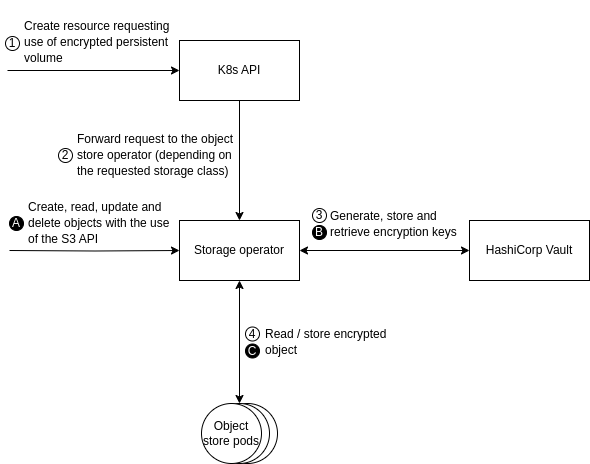

The diagram above was exported from draw.io. Its source (the exported page's mxGraphModel, read from the mxfile embedded in the PNG):
<mxGraphModel dx="261" dy="262" grid="1" gridSize="10" guides="1" tooltips="1" connect="1" arrows="1" fold="1" page="1" pageScale="1" pageWidth="827" pageHeight="1169" math="0" shadow="0">
  <root>
    <mxCell id="0" />
    <mxCell id="1" parent="0" />
    <mxCell id="z3ctLBVVYveg33ifDNu9-2" value="&lt;h1 style=&quot;line-height: 50%;&quot;&gt;&lt;span style=&quot;font-size: 12px; font-weight: 400;&quot;&gt;Create, read, update and delete objects with the use of the S3 API&lt;/span&gt;&lt;/h1&gt;" style="text;html=1;strokeColor=none;fillColor=none;spacing=5;spacingTop=-20;whiteSpace=wrap;overflow=hidden;rounded=0;" vertex="1" parent="1">
      <mxGeometry x="44" y="228" width="158" height="58" as="geometry" />
    </mxCell>
    <mxCell id="pp0-_kGOhsqNxKm0K_HM-6" value="&lt;h1 style=&quot;line-height: 50%;&quot;&gt;&lt;span style=&quot;font-size: 12px; font-weight: 400;&quot;&gt;Generate, store and&amp;nbsp; retrieve encryption keys&lt;/span&gt;&lt;/h1&gt;" style="text;html=1;strokeColor=none;fillColor=none;spacing=5;spacingTop=-20;whiteSpace=wrap;overflow=hidden;rounded=0;" parent="1" vertex="1">
      <mxGeometry x="346" y="237" width="159" height="54" as="geometry" />
    </mxCell>
    <mxCell id="z3ctLBVVYveg33ifDNu9-7" value="&lt;font color=&quot;#ffffff&quot;&gt;B&lt;/font&gt;" style="ellipse;whiteSpace=wrap;html=1;aspect=fixed;fillColor=#000000;" vertex="1" parent="1">
      <mxGeometry x="333" y="262" width="14" height="14" as="geometry" />
    </mxCell>
    <mxCell id="z3ctLBVVYveg33ifDNu9-6" value="3" style="ellipse;whiteSpace=wrap;html=1;aspect=fixed;" vertex="1" parent="1">
      <mxGeometry x="333" y="245" width="14" height="14" as="geometry" />
    </mxCell>
    <mxCell id="z3ctLBVVYveg33ifDNu9-5" value="&lt;font color=&quot;#ffffff&quot;&gt;A&lt;/font&gt;" style="ellipse;whiteSpace=wrap;html=1;aspect=fixed;fillColor=#000000;" vertex="1" parent="1">
      <mxGeometry x="30" y="253" width="14" height="14" as="geometry" />
    </mxCell>
    <mxCell id="z3ctLBVVYveg33ifDNu9-4" value="2" style="ellipse;whiteSpace=wrap;html=1;aspect=fixed;" vertex="1" parent="1">
      <mxGeometry x="79" y="185" width="14" height="14" as="geometry" />
    </mxCell>
    <mxCell id="TMdRoOH4GbIq7_JRytAd-15" value="&lt;h1 style=&quot;line-height: 50%;&quot;&gt;&lt;span style=&quot;font-size: 12px; font-weight: 400;&quot;&gt;Forward request to the object store operator (depending on the requested storage class)&lt;/span&gt;&lt;/h1&gt;" style="text;html=1;strokeColor=none;fillColor=none;spacing=5;spacingTop=-20;whiteSpace=wrap;overflow=hidden;rounded=0;" parent="1" vertex="1">
      <mxGeometry x="93" y="160" width="180" height="62" as="geometry" />
    </mxCell>
    <mxCell id="z3ctLBVVYveg33ifDNu9-3" value="1" style="ellipse;whiteSpace=wrap;html=1;aspect=fixed;" vertex="1" parent="1">
      <mxGeometry x="26" y="73" width="14" height="14" as="geometry" />
    </mxCell>
    <mxCell id="TMdRoOH4GbIq7_JRytAd-5" value="&lt;h1 style=&quot;line-height: 50%;&quot;&gt;&lt;span style=&quot;font-size: 12px; font-weight: 400;&quot;&gt;Create resource requesting use of encrypted persistent volume&lt;/span&gt;&lt;/h1&gt;" style="text;html=1;strokeColor=none;fillColor=none;spacing=5;spacingTop=-20;whiteSpace=wrap;overflow=hidden;rounded=0;" parent="1" vertex="1">
      <mxGeometry x="40" y="47" width="158" height="58" as="geometry" />
    </mxCell>
    <mxCell id="pp0-_kGOhsqNxKm0K_HM-11" value="" style="ellipse;whiteSpace=wrap;html=1;aspect=fixed;" parent="1" vertex="1">
      <mxGeometry x="238" y="440" width="60" height="60" as="geometry" />
    </mxCell>
    <mxCell id="pp0-_kGOhsqNxKm0K_HM-10" value="" style="ellipse;whiteSpace=wrap;html=1;aspect=fixed;" parent="1" vertex="1">
      <mxGeometry x="230" y="440" width="60" height="60" as="geometry" />
    </mxCell>
    <mxCell id="z3ctLBVVYveg33ifDNu9-1" style="edgeStyle=orthogonalEdgeStyle;rounded=0;orthogonalLoop=1;jettySize=auto;html=1;entryX=0;entryY=0.5;entryDx=0;entryDy=0;" edge="1" parent="1" target="TMdRoOH4GbIq7_JRytAd-3">
      <mxGeometry relative="1" as="geometry">
        <mxPoint x="30" y="287" as="targetPoint" />
        <mxPoint x="30" y="287" as="sourcePoint" />
      </mxGeometry>
    </mxCell>
    <mxCell id="TMdRoOH4GbIq7_JRytAd-3" value="Storage operator" style="rounded=0;whiteSpace=wrap;html=1;" parent="1" vertex="1">
      <mxGeometry x="200" y="257" width="120" height="60" as="geometry" />
    </mxCell>
    <mxCell id="TMdRoOH4GbIq7_JRytAd-4" value="" style="endArrow=classic;html=1;entryX=0;entryY=0.5;entryDx=0;entryDy=0;rounded=0;" parent="1" edge="1" target="TMdRoOH4GbIq7_JRytAd-9">
      <mxGeometry width="50" height="50" relative="1" as="geometry">
        <mxPoint x="28" y="107" as="sourcePoint" />
        <mxPoint x="199" y="87" as="targetPoint" />
      </mxGeometry>
    </mxCell>
    <mxCell id="TMdRoOH4GbIq7_JRytAd-10" style="edgeStyle=orthogonalEdgeStyle;rounded=0;orthogonalLoop=1;jettySize=auto;html=1;exitX=0.5;exitY=1;exitDx=0;exitDy=0;entryX=0.5;entryY=0;entryDx=0;entryDy=0;" parent="1" source="TMdRoOH4GbIq7_JRytAd-9" target="TMdRoOH4GbIq7_JRytAd-3" edge="1">
      <mxGeometry relative="1" as="geometry">
        <mxPoint x="259" y="147" as="sourcePoint" />
        <mxPoint x="259" y="197" as="targetPoint" />
      </mxGeometry>
    </mxCell>
    <mxCell id="TMdRoOH4GbIq7_JRytAd-9" value="K8s API" style="rounded=0;whiteSpace=wrap;html=1;" parent="1" vertex="1">
      <mxGeometry x="200" y="77" width="120" height="60" as="geometry" />
    </mxCell>
    <mxCell id="pp0-_kGOhsqNxKm0K_HM-1" value="HashiCorp Vault" style="rounded=0;whiteSpace=wrap;html=1;" parent="1" vertex="1">
      <mxGeometry x="490" y="257" width="120" height="60" as="geometry" />
    </mxCell>
    <mxCell id="pp0-_kGOhsqNxKm0K_HM-5" value="" style="endArrow=classic;startArrow=classic;html=1;rounded=0;exitX=1;exitY=0.5;exitDx=0;exitDy=0;entryX=0;entryY=0.5;entryDx=0;entryDy=0;" parent="1" source="TMdRoOH4GbIq7_JRytAd-3" target="pp0-_kGOhsqNxKm0K_HM-1" edge="1">
      <mxGeometry width="50" height="50" relative="1" as="geometry">
        <mxPoint x="330" y="300" as="sourcePoint" />
        <mxPoint x="430" y="440" as="targetPoint" />
      </mxGeometry>
    </mxCell>
    <mxCell id="pp0-_kGOhsqNxKm0K_HM-7" value="" style="endArrow=classic;startArrow=classic;html=1;rounded=0;fontSize=12;entryX=0.5;entryY=1;entryDx=0;entryDy=0;exitX=0.5;exitY=0;exitDx=0;exitDy=0;" parent="1" source="pp0-_kGOhsqNxKm0K_HM-10" target="TMdRoOH4GbIq7_JRytAd-3" edge="1">
      <mxGeometry width="50" height="50" relative="1" as="geometry">
        <mxPoint x="320" y="420" as="sourcePoint" />
        <mxPoint x="330" y="460" as="targetPoint" />
      </mxGeometry>
    </mxCell>
    <mxCell id="pp0-_kGOhsqNxKm0K_HM-9" value="Object store pods" style="ellipse;whiteSpace=wrap;html=1;aspect=fixed;" parent="1" vertex="1">
      <mxGeometry x="222" y="440" width="60" height="60" as="geometry" />
    </mxCell>
    <mxCell id="pp0-_kGOhsqNxKm0K_HM-12" value="&lt;h1 style=&quot;line-height: 50%;&quot;&gt;&lt;span style=&quot;font-size: 12px; font-weight: 400;&quot;&gt;Read / store encrypted object&lt;/span&gt;&lt;/h1&gt;" style="text;html=1;strokeColor=none;fillColor=none;spacing=5;spacingTop=-20;whiteSpace=wrap;overflow=hidden;rounded=0;" parent="1" vertex="1">
      <mxGeometry x="281" y="355" width="135" height="54" as="geometry" />
    </mxCell>
    <mxCell id="z3ctLBVVYveg33ifDNu9-8" value="&lt;font color=&quot;#ffffff&quot;&gt;C&lt;/font&gt;" style="ellipse;whiteSpace=wrap;html=1;aspect=fixed;fillColor=#000000;" vertex="1" parent="1">
      <mxGeometry x="266" y="380.5" width="14" height="14" as="geometry" />
    </mxCell>
    <mxCell id="z3ctLBVVYveg33ifDNu9-9" value="4" style="ellipse;whiteSpace=wrap;html=1;aspect=fixed;" vertex="1" parent="1">
      <mxGeometry x="266" y="363.5" width="14" height="14" as="geometry" />
    </mxCell>
  </root>
</mxGraphModel>